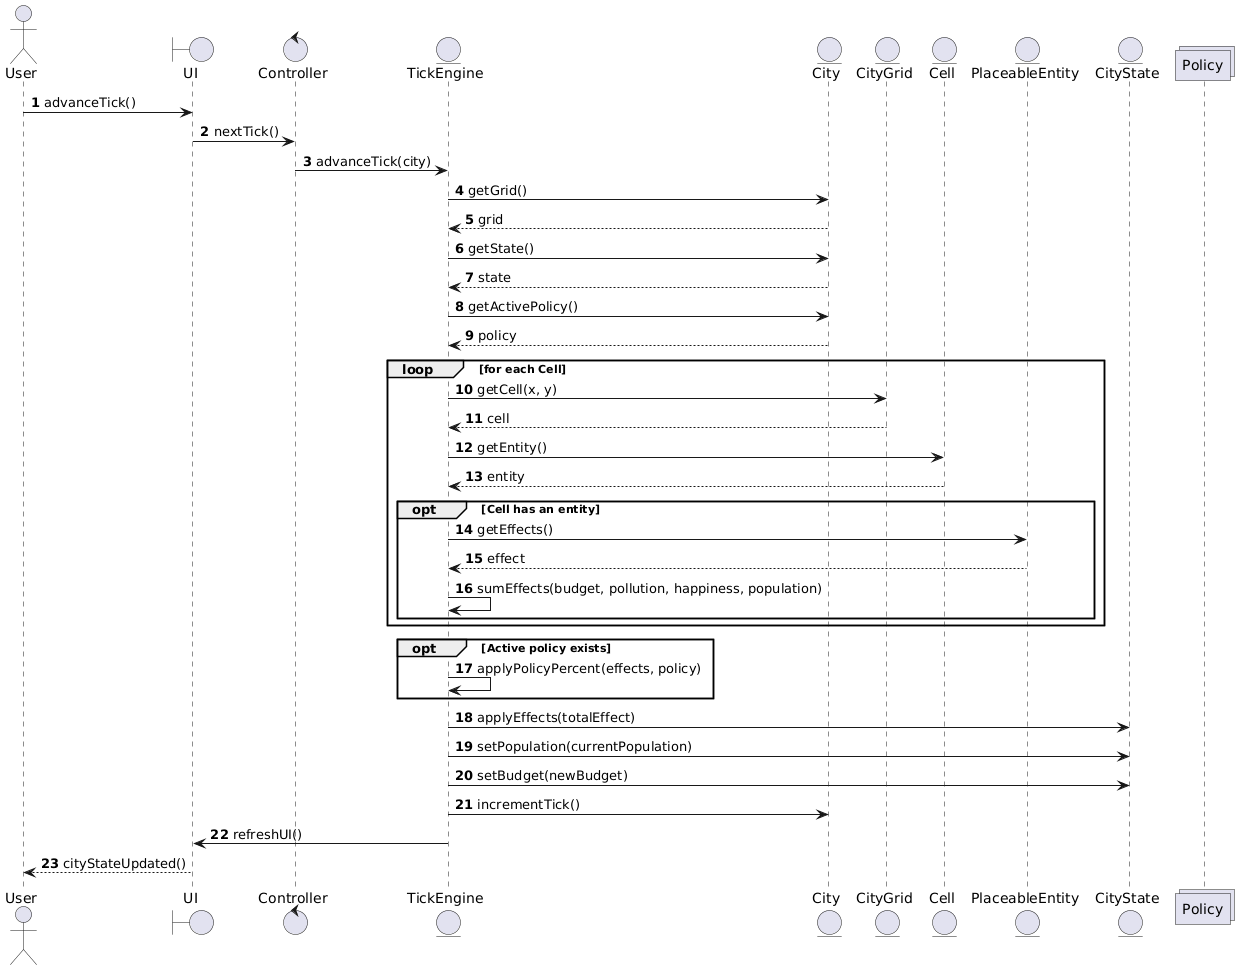

The diagram above was rendered by PlantUML. Its source (embedded in the PNG):
@startuml
autonumber

actor User

boundary UI
control Controller
entity TickEngine
entity City
entity CityGrid
entity Cell
entity PlaceableEntity
entity CityState
collections Policy

User -> UI : advanceTick()
UI -> Controller : nextTick()

Controller -> TickEngine : advanceTick(city)

TickEngine -> City : getGrid()
City --> TickEngine : grid

TickEngine -> City : getState()
City --> TickEngine : state

TickEngine -> City : getActivePolicy()
City --> TickEngine : policy

loop for each Cell

    TickEngine -> CityGrid : getCell(x, y)
    CityGrid --> TickEngine : cell

    TickEngine -> Cell : getEntity()
    Cell --> TickEngine : entity

    opt Cell has an entity

        TickEngine -> PlaceableEntity : getEffects()
        PlaceableEntity --> TickEngine : effect

        TickEngine -> TickEngine : sumEffects(budget, pollution, happiness, population)

    end

end

opt Active policy exists

    TickEngine -> TickEngine : applyPolicyPercent(effects, policy)

end

TickEngine -> CityState : applyEffects(totalEffect)
TickEngine -> CityState : setPopulation(currentPopulation)
TickEngine -> CityState : setBudget(newBudget)

TickEngine -> City : incrementTick()

TickEngine -> UI : refreshUI()
UI --> User : cityStateUpdated()
@enduml